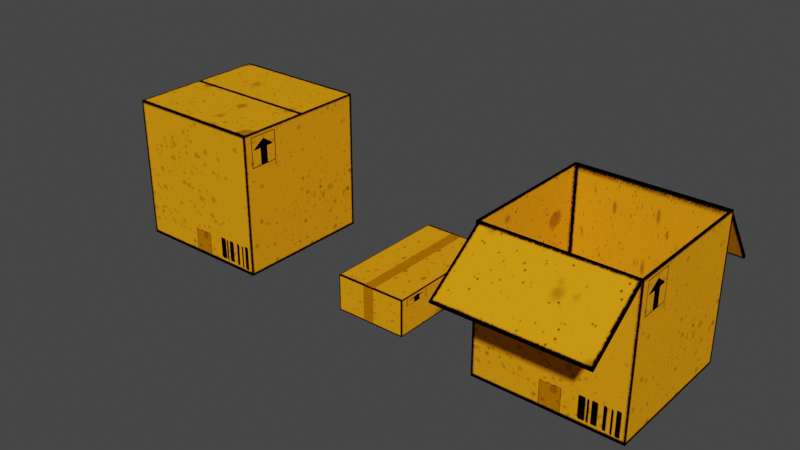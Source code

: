 # Source: cardboardBox.blend  (saved by Blender 3.3.6; exported with 4.5.12 LTS)
import bpy
from mathutils import Matrix  # noqa: F401  (used for matrix-valued properties, if any)

bpy.ops.wm.read_factory_settings(use_empty=True)
scene = bpy.context.scene
scene.name = 'Scene'

# ---- collections
col_collection = bpy.data.collections.new('Collection'); scene.collection.children.link(col_collection)

# ---- images (referenced by path relative to the original .blend; pixels are not part of the script)
import os
ASSET_DIR = os.environ.get("B2B_ASSET_DIR", "")  # directory of the original .blend (textures are referenced by path, not embedded)
HERE = os.path.dirname(os.path.abspath(__file__))  # packed textures are extracted next to this script under _unpacked/

def load_image(name, relpath, width, height, colorspace="sRGB"):
    """Load a texture the original file referenced (path relative to the .blend, or extracted next to this script)."""
    p = next((c for c in (os.path.join(HERE, relpath), os.path.join(ASSET_DIR, relpath)) if relpath and os.path.exists(c)), "")
    if p:
        img = bpy.data.images.load(p, check_existing=True)
        img.name = name
    else:  # same state as the original file: an image datablock whose file is absent (Cycles renders it pink)
        img = bpy.data.images.new(name, width, height)
        img.source = "FILE"
        img.filepath = "//" + (relpath or name)
    img.colorspace_settings.name = colorspace
    return img
img_cardboardbox_png = load_image('cardboardBox.png', '_unpacked/cardboardBox.d08a37db.png', 1024, 1024, 'sRGB')

# ---- materials (node trees are filled in below, after node groups)
mat_cardboardbox = bpy.data.materials.new('cardboardBox')
mat_cardboardbox.alpha_threshold = 0.0
mat_cardboardbox.use_transparent_shadow = False
mat_cardboardbox.roughness = 0.5
mat_cardboardbox.line_color = (0.0, 0.0, 0.0, 1.0)

# ---- material node trees
mat_cardboardbox.use_nodes = True; mat_cardboardbox.node_tree.nodes.clear()
_N = mat_cardboardbox.node_tree.nodes; _L = mat_cardboardbox.node_tree.links
n0 = _N.new('ShaderNodeOutputMaterial'); n0.name = 'Material Output'; n0.location = (300, 300)
n1 = _N.new('ShaderNodeBsdfPrincipled'); n1.name = 'Principled BSDF'; n1.location = (10, 300)
n1.distribution = 'GGX'
n1.subsurface_method = 'RANDOM_WALK_SKIN'
n1.inputs[3].default_value = 1.45
n1.inputs[13].default_value = 0.0
n1.inputs[27].default_value = (0.0, 0.0, 0.0, 1.0)
n1.inputs[28].default_value = 1.0
n2 = _N.new('ShaderNodeTexImage'); n2.name = 'Image Texture'; n2.location = (-392, 254)
n2.image = img_cardboardbox_png
_L.new(n1.outputs[0], n0.inputs[0])
_L.new(n2.outputs[0], n1.inputs[0])
n0.is_active_output = True

# ---- world
world_world = bpy.data.worlds.new('World'); scene.world = world_world
world_world.use_nodes = True; world_world.node_tree.nodes.clear()
_N = world_world.node_tree.nodes; _L = world_world.node_tree.links
n0 = _N.new('ShaderNodeOutputWorld'); n0.name = 'World Output'; n0.location = (300, 300)
n1 = _N.new('ShaderNodeBackground'); n1.name = 'Background'; n1.location = (10, 300)
n1.inputs[0].default_value = (0.05088, 0.05088, 0.05088, 1.0)
_L.new(n1.outputs[0], n0.inputs[0])
n0.is_active_output = True
world_world.color = (0.05088, 0.05088, 0.05088)
world_world.use_sun_shadow = False
world_world.sun_shadow_jitter_overblur = 0.0

# ---- meshes
me_cube_001 = bpy.data.meshes.new('Cube.001')
me_cube_001.from_pydata([(-1.0, -1.0, -0.006736), (-1.0, -1.0, 1.993), (-1.0, 1.0, -0.006736), (-1.0, 1.0, 1.993), (1.0, -1.0, -0.006736), (1.0, -1.0, 1.993), (1.0, 1.0, -0.006736), (1.0, 1.0, 1.993), (-0.9714, -0.9714, 1.993), (-0.9714, 0.9714, 1.993), (0.9714, 0.9714, 1.993), (0.9714, -0.9714, 1.993), (-0.9714, -0.9714, 0.03967), (-0.9714, 0.9714, 0.03967), (0.9714, 0.9714, 0.03967), (0.9714, -0.9714, 0.03967), (-0.9831, -1.806, 1.34), (-0.9831, -1.829, 1.37), (-0.9831, -0.965, 1.953), (-0.9831, -0.9873, 1.983), (0.9831, -1.806, 1.34), (0.9831, -1.829, 1.37), (0.9831, -0.965, 1.953), (0.9831, -0.9873, 1.983), (-0.9831, 0.9741, 1.969), (-0.9831, 1.004, 1.991), (-0.9831, 1.587, 1.127), (-0.9831, 1.617, 1.15), (0.9831, 0.9741, 1.969), (0.9831, 1.004, 1.991), (0.9831, 1.587, 1.127), (0.9831, 1.617, 1.15)], [], [(1, 2, 0), (3, 6, 2), (7, 4, 6), (5, 0, 4), (6, 0, 2), (3, 10, 7), (10, 15, 11), (7, 11, 5), (1, 9, 3), (5, 8, 1), (13, 15, 14), (8, 13, 9), (11, 12, 8), (9, 14, 10), (16, 19, 18), (23, 20, 22), (21, 16, 20), (22, 16, 18), (19, 21, 23), (24, 27, 26), (27, 30, 26), (31, 28, 30), (30, 24, 26), (27, 29, 31), (1, 3, 2), (3, 7, 6), (7, 5, 4), (5, 1, 0), (6, 4, 0), (3, 9, 10), (10, 14, 15), (7, 10, 11), (1, 8, 9), (5, 11, 8), (13, 12, 15), (8, 12, 13), (11, 15, 12), (9, 13, 14), (16, 17, 19), (23, 21, 20), (21, 17, 16), (22, 20, 16), (19, 17, 21), (24, 25, 27), (27, 31, 30), (31, 29, 28), (30, 28, 24), (27, 25, 29)])
_uv = me_cube_001.uv_layers.new(name='UVMap')
_uv.uv.foreach_set('vector', [0.5241, 0.9991, 0.0006704, 0.5011, 0.5241, 0.5011, 0.999, 0.9979, 0.5733, 0.5018, 0.999, 0.5018, 0.5248, 0.9974, 0.002308, 0.5006, 0.5248, 0.5006, 0.9971, 0.9987, 0.5271, 0.4979, 0.9971, 0.4979, 0.9976, 0.007843, 0.5261, 0.4916, 0.5261, 0.007843, 0.5258, 0.25, 0.5258, 0.5, 0.5258, 0.5, 0.5173, 0.1619, 0.3643, 0.354, 0.3643, 0.1619, 0.5258, 0.5, 0.5258, 0.75, 0.5258, 0.75, 0.5258, 0.0, 0.5258, 0.25, 0.5258, 0.25, 0.5258, 0.75, 0.5258, 1.0, 0.5258, 1.0, 0.5231, 0.000461, 0.007343, 0.4867, 0.007343, 0.000461, 0.1771, 0.1617, 0.003979, 0.354, 0.003979, 0.1617, 0.5192, 0.162, 0.3636, 0.3551, 0.3636, 0.162, 0.5218, 0.002786, 0.002901, 0.1626, 0.002901, 0.002786, 0.5266, 0.2571, 0.5245, 1.109e-05, 0.5277, 1.109e-05, 0.5245, 1.0, 0.5266, 0.7429, 0.5277, 1.0, 0.5234, 0.7429, 0.5266, 0.2571, 0.5266, 0.7429, 0.2716, 0.1639, 0.365, 0.353, 0.2716, 0.353, 0.2732, 0.163, 0.3655, 0.3529, 0.2732, 0.3529, 0.5248, 1.118e-05, 0.5272, 0.2571, 0.5236, 0.2571, 0.5272, 0.2571, 0.5236, 0.7429, 0.5236, 0.2571, 0.5272, 0.7429, 0.5248, 1.0, 0.5236, 0.7429, 0.5187, 0.002908, 0.002147, 0.1621, 0.002147, 0.002908, 0.5248, 0.353, 0.005054, 0.4836, 0.005054, 0.353, 0.5241, 0.9991, 0.0006704, 0.9991, 0.0006704, 0.5011, 0.999, 0.9979, 0.5733, 0.9979, 0.5733, 0.5018, 0.5248, 0.9974, 0.002308, 0.9974, 0.002308, 0.5006, 0.9971, 0.9987, 0.5271, 0.9987, 0.5271, 0.4979, 0.9976, 0.007843, 0.9976, 0.4916, 0.5261, 0.4916, 0.5258, 0.25, 0.5258, 0.25, 0.5258, 0.5, 0.5173, 0.1619, 0.5173, 0.354, 0.3643, 0.354, 0.5258, 0.5, 0.5258, 0.5, 0.5258, 0.75, 0.5258, 0.0, 0.5258, 0.0, 0.5258, 0.25, 0.5258, 0.75, 0.5258, 0.75, 0.5258, 1.0, 0.5231, 0.000461, 0.5231, 0.4867, 0.007343, 0.4867, 0.1771, 0.1617, 0.1771, 0.354, 0.003979, 0.354, 0.5192, 0.162, 0.5192, 0.3551, 0.3636, 0.3551, 0.5218, 0.002786, 0.5218, 0.1626, 0.002901, 0.1626, 0.5266, 0.2571, 0.5234, 0.2571, 0.5245, 1.109e-05, 0.5245, 1.0, 0.5234, 0.7429, 0.5266, 0.7429, 0.5234, 0.7429, 0.5234, 0.2571, 0.5266, 0.2571, 0.2716, 0.1639, 0.365, 0.1639, 0.365, 0.353, 0.2732, 0.163, 0.3655, 0.163, 0.3655, 0.3529, 0.5248, 1.118e-05, 0.5284, 1.109e-05, 0.5272, 0.2571, 0.5272, 0.2571, 0.5272, 0.7429, 0.5236, 0.7429, 0.5272, 0.7429, 0.5284, 1.0, 0.5248, 1.0, 0.5187, 0.002908, 0.5187, 0.1621, 0.002147, 0.1621, 0.5248, 0.353, 0.5248, 0.4836, 0.005054, 0.4836])
me_cube_001.materials.append(mat_cardboardbox)
me_cube_001.update()
me_cube_002 = bpy.data.meshes.new('Cube.002')
me_cube_002.from_pydata([(-0.503, -0.8947, -0.0003279), (-0.503, -0.8947, 0.5023), (-0.503, 0.8947, -0.0003279), (-0.503, 0.8947, 0.5023), (0.503, -0.8947, -0.0003279), (0.503, -0.8947, 0.5023), (0.503, 0.8947, -0.0003279), (0.503, 0.8947, 0.5023)], [], [(1, 2, 0), (3, 6, 2), (7, 4, 6), (5, 0, 4), (6, 0, 2), (3, 5, 7), (1, 3, 2), (3, 7, 6), (7, 5, 4), (5, 1, 0), (6, 4, 0), (3, 1, 5)])
_uv = me_cube_002.uv_layers.new(name='UVMap')
_uv.uv.foreach_set('vector', [0.5268, 0.9992, 0.0008331, 0.5043, 0.5268, 0.5043, 0.5247, 0.005069, 0.9995, 0.486, 0.5247, 0.486, 0.5282, 0.9983, 0.002572, 0.4924, 0.5282, 0.4924, 0.5257, 0.003067, 0.9991, 0.4949, 0.5257, 0.4949, 0.9979, 0.004836, 0.5243, 0.4861, 0.5243, 0.004836, 0.9968, 0.004274, 0.5241, 0.4867, 0.5241, 0.004274, 0.5268, 0.9992, 0.0008331, 0.9992, 0.0008331, 0.5043, 0.5247, 0.005069, 0.9995, 0.005069, 0.9995, 0.486, 0.5282, 0.9983, 0.002572, 0.9983, 0.002572, 0.4924, 0.5257, 0.003067, 0.9991, 0.003067, 0.9991, 0.4949, 0.9979, 0.004836, 0.9979, 0.4861, 0.5243, 0.4861, 0.9968, 0.004274, 0.9968, 0.4867, 0.5241, 0.4867])
me_cube_002.materials.append(mat_cardboardbox)
me_cube_002.update()
me_cube_003 = bpy.data.meshes.new('Cube.003')
me_cube_003.from_pydata([(-1.0, -1.0, -0.006736), (-1.0, -1.0, 1.993), (-1.0, 1.0, -0.006736), (-1.0, 1.0, 1.993), (1.0, -1.0, -0.006736), (1.0, -1.0, 1.993), (1.0, 1.0, -0.006736), (1.0, 1.0, 1.993)], [], [(1, 2, 0), (3, 6, 2), (7, 4, 6), (5, 0, 4), (6, 0, 2), (1, 7, 3), (1, 3, 2), (3, 7, 6), (7, 5, 4), (5, 1, 0), (6, 4, 0), (1, 5, 7)])
_uv = me_cube_003.uv_layers.new(name='UVMap')
_uv.uv.foreach_set('vector', [0.5241, 0.9991, 0.0006704, 0.5011, 0.5241, 0.5011, 0.999, 0.9979, 0.5733, 0.5018, 0.999, 0.5018, 0.5248, 0.9974, 0.002308, 0.5006, 0.5248, 0.5006, 0.9971, 0.9987, 0.5271, 0.4979, 0.9971, 0.4979, 0.9976, 0.007843, 0.5261, 0.4916, 0.5261, 0.007843, 0.1763, 0.352, 0.3659, 0.1647, 0.3659, 0.352, 0.5241, 0.9991, 0.0006704, 0.9991, 0.0006704, 0.5011, 0.999, 0.9979, 0.5733, 0.9979, 0.5733, 0.5018, 0.5248, 0.9974, 0.002308, 0.9974, 0.002308, 0.5006, 0.9971, 0.9987, 0.5271, 0.9987, 0.5271, 0.4979, 0.9976, 0.007843, 0.9976, 0.4916, 0.5261, 0.4916, 0.1763, 0.352, 0.1763, 0.1647, 0.3659, 0.1647])
me_cube_003.materials.append(mat_cardboardbox)
me_cube_003.update()

# ---- objects
ob_cardboardbox = bpy.data.objects.new('cardboardBox', me_cube_001)
ob_cardboardbox2 = bpy.data.objects.new('cardboardBox2', me_cube_002)
ob_cardboardbox3 = bpy.data.objects.new('cardboardBox3', me_cube_003)

# ---- transforms, parenting, visibility, modifiers, constraints
ob_cardboardbox.location = (2.621, 0.0, 0.0)
ob_cardboardbox2.location = (0.0, 0.0, 0.0)
ob_cardboardbox3.location = (-2.976, 0.0, 0.0)

# ---- collection membership
col_collection.objects.link(ob_cardboardbox)
col_collection.objects.link(ob_cardboardbox2)
col_collection.objects.link(ob_cardboardbox3)

# ---- scene / render settings (as saved in the file)
scene.frame_start = 1; scene.frame_end = 250; scene.frame_set(1)
scene.render.engine = 'BLENDER_EEVEE_NEXT'
scene.cycles.sampling_pattern = 'TABULATED_SOBOL'
scene.cycles.use_light_tree = False
scene.view_settings.view_transform = 'Filmic'
bpy.context.view_layer.update()

# ---- added for rendering (the .blend has no active camera and no usable light): camera, sun
cam_auto = bpy.data.cameras.new('AutoCamera')
cam_auto.lens = 50.0
cam_auto.sensor_width = 36.0
cam_auto.clip_end = 1000.0
ob_auto_camera = bpy.data.objects.new('AutoCamera', cam_auto)
scene.collection.objects.link(ob_auto_camera)
ob_auto_camera.location = (7.75887, -9.63005, 7.34266)
ob_auto_camera.rotation_euler = (1.09748, -7.21219e-08, 0.694738)
scene.camera = ob_auto_camera
light_auto_sun = bpy.data.lights.new('AutoSun', 'SUN')
light_auto_sun.energy = 3.0
light_auto_sun.angle = 0.0523599
ob_auto_sun = bpy.data.objects.new('AutoSun', light_auto_sun)
scene.collection.objects.link(ob_auto_sun)
ob_auto_sun.rotation_euler = (0.872665, 0.174533, 0.523599)
bpy.context.view_layer.update()
